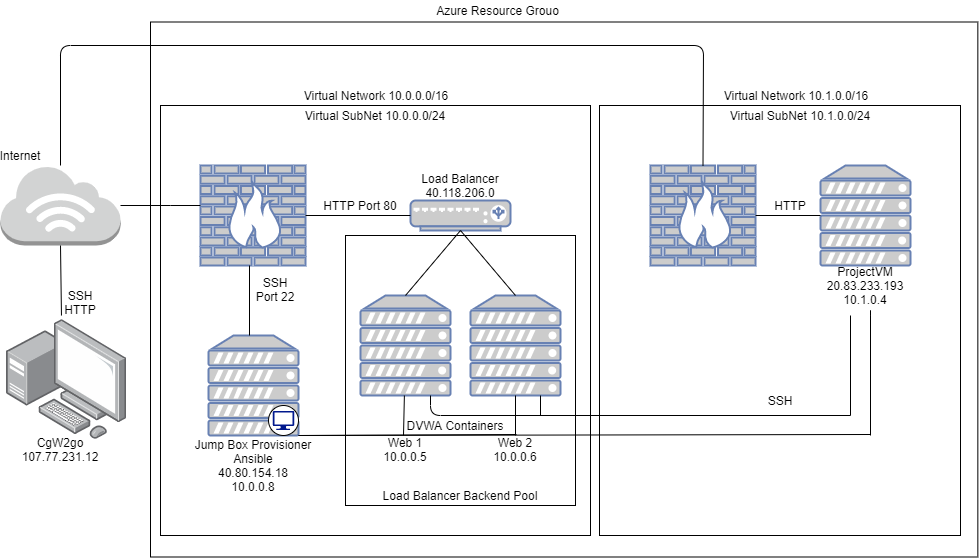

The diagram above was exported from draw.io. Its source (the exported page's mxGraphModel, read from the mxfile embedded in the PNG):
<mxGraphModel dx="1038" dy="1647" grid="1" gridSize="10" guides="1" tooltips="1" connect="1" arrows="1" fold="1" page="1" pageScale="1" pageWidth="850" pageHeight="1100" math="0" shadow="0">
  <root>
    <mxCell id="0" />
    <mxCell id="1" parent="0" />
    <mxCell id="HVAHxtaDXMhOnp7v7iSA-24" value="" style="rounded=0;whiteSpace=wrap;html=1;fillColor=none;" parent="1" vertex="1">
      <mxGeometry x="160" y="16.5" width="827.34" height="535" as="geometry" />
    </mxCell>
    <mxCell id="HVAHxtaDXMhOnp7v7iSA-23" value="" style="whiteSpace=wrap;html=1;aspect=fixed;fillColor=none;" parent="1" vertex="1">
      <mxGeometry x="170" y="100" width="430" height="430" as="geometry" />
    </mxCell>
    <mxCell id="HVAHxtaDXMhOnp7v7iSA-4" value="" style="outlineConnect=0;dashed=0;verticalLabelPosition=bottom;verticalAlign=top;align=center;html=1;shape=mxgraph.aws3.internet_3;fillColor=#D2D3D3;gradientColor=none;" parent="1" vertex="1">
      <mxGeometry x="10" y="160" width="120" height="80" as="geometry" />
    </mxCell>
    <mxCell id="HVAHxtaDXMhOnp7v7iSA-7" value="" style="points=[];aspect=fixed;html=1;align=center;shadow=0;dashed=0;image;image=img/lib/allied_telesis/computer_and_terminals/Personal_Computer_with_Server.svg;" parent="1" vertex="1">
      <mxGeometry x="16" y="314" width="120" height="120" as="geometry" />
    </mxCell>
    <mxCell id="HVAHxtaDXMhOnp7v7iSA-8" value="" style="fontColor=#0066CC;verticalAlign=top;verticalLabelPosition=bottom;labelPosition=center;align=center;html=1;outlineConnect=0;fillColor=#CCCCCC;strokeColor=#6881B3;gradientColor=none;gradientDirection=north;strokeWidth=2;shape=mxgraph.networks.load_balancer;" parent="1" vertex="1">
      <mxGeometry x="420" y="195" width="100" height="30" as="geometry" />
    </mxCell>
    <mxCell id="HVAHxtaDXMhOnp7v7iSA-9" value="" style="fontColor=#0066CC;verticalAlign=top;verticalLabelPosition=bottom;labelPosition=center;align=center;html=1;outlineConnect=0;fillColor=#CCCCCC;strokeColor=#6881B3;gradientColor=none;gradientDirection=north;strokeWidth=2;shape=mxgraph.networks.firewall;" parent="1" vertex="1">
      <mxGeometry x="210" y="160" width="105" height="100" as="geometry" />
    </mxCell>
    <mxCell id="HVAHxtaDXMhOnp7v7iSA-11" value="" style="fontColor=#0066CC;verticalAlign=top;verticalLabelPosition=bottom;labelPosition=center;align=center;html=1;outlineConnect=0;fillColor=#CCCCCC;strokeColor=#6881B3;gradientColor=none;gradientDirection=north;strokeWidth=2;shape=mxgraph.networks.server;" parent="1" vertex="1">
      <mxGeometry x="218" y="330" width="90" height="100" as="geometry" />
    </mxCell>
    <mxCell id="HVAHxtaDXMhOnp7v7iSA-12" value="" style="fontColor=#0066CC;verticalAlign=top;verticalLabelPosition=bottom;labelPosition=center;align=center;html=1;outlineConnect=0;fillColor=#CCCCCC;strokeColor=#6881B3;gradientColor=none;gradientDirection=north;strokeWidth=2;shape=mxgraph.networks.server;" parent="1" vertex="1">
      <mxGeometry x="370" y="290" width="90" height="100" as="geometry" />
    </mxCell>
    <mxCell id="HVAHxtaDXMhOnp7v7iSA-13" value="" style="fontColor=#0066CC;verticalAlign=top;verticalLabelPosition=bottom;labelPosition=center;align=center;html=1;outlineConnect=0;fillColor=#CCCCCC;strokeColor=#6881B3;gradientColor=none;gradientDirection=north;strokeWidth=2;shape=mxgraph.networks.server;" parent="1" vertex="1">
      <mxGeometry x="480" y="290" width="90" height="100" as="geometry" />
    </mxCell>
    <mxCell id="HVAHxtaDXMhOnp7v7iSA-14" value="" style="endArrow=none;html=1;entryX=0;entryY=0.4;entryDx=0;entryDy=0;entryPerimeter=0;" parent="1" source="HVAHxtaDXMhOnp7v7iSA-4" target="HVAHxtaDXMhOnp7v7iSA-9" edge="1">
      <mxGeometry width="50" height="50" relative="1" as="geometry">
        <mxPoint x="290" y="400" as="sourcePoint" />
        <mxPoint x="200" y="216" as="targetPoint" />
        <Array as="points">
          <mxPoint x="170" y="200" />
        </Array>
      </mxGeometry>
    </mxCell>
    <mxCell id="HVAHxtaDXMhOnp7v7iSA-15" value="" style="endArrow=none;html=1;exitX=0.458;exitY=-0.033;exitDx=0;exitDy=0;exitPerimeter=0;entryX=0.5;entryY=1;entryDx=0;entryDy=0;entryPerimeter=0;" parent="1" source="HVAHxtaDXMhOnp7v7iSA-7" target="HVAHxtaDXMhOnp7v7iSA-4" edge="1">
      <mxGeometry width="50" height="50" relative="1" as="geometry">
        <mxPoint x="290" y="400" as="sourcePoint" />
        <mxPoint x="340" y="350" as="targetPoint" />
      </mxGeometry>
    </mxCell>
    <mxCell id="HVAHxtaDXMhOnp7v7iSA-17" value="" style="endArrow=none;html=1;exitX=1;exitY=0.5;exitDx=0;exitDy=0;exitPerimeter=0;entryX=0;entryY=0.5;entryDx=0;entryDy=0;entryPerimeter=0;" parent="1" source="HVAHxtaDXMhOnp7v7iSA-9" target="HVAHxtaDXMhOnp7v7iSA-8" edge="1">
      <mxGeometry width="50" height="50" relative="1" as="geometry">
        <mxPoint x="290" y="400" as="sourcePoint" />
        <mxPoint x="340" y="350" as="targetPoint" />
      </mxGeometry>
    </mxCell>
    <mxCell id="HVAHxtaDXMhOnp7v7iSA-18" value="" style="endArrow=none;html=1;exitX=0.5;exitY=0;exitDx=0;exitDy=0;exitPerimeter=0;entryX=0.5;entryY=1;entryDx=0;entryDy=0;entryPerimeter=0;" parent="1" source="HVAHxtaDXMhOnp7v7iSA-12" target="HVAHxtaDXMhOnp7v7iSA-8" edge="1">
      <mxGeometry width="50" height="50" relative="1" as="geometry">
        <mxPoint x="290" y="400" as="sourcePoint" />
        <mxPoint x="340" y="350" as="targetPoint" />
      </mxGeometry>
    </mxCell>
    <mxCell id="HVAHxtaDXMhOnp7v7iSA-19" value="" style="endArrow=none;html=1;entryX=0.5;entryY=1;entryDx=0;entryDy=0;entryPerimeter=0;exitX=0.5;exitY=0;exitDx=0;exitDy=0;exitPerimeter=0;" parent="1" source="HVAHxtaDXMhOnp7v7iSA-13" target="HVAHxtaDXMhOnp7v7iSA-8" edge="1">
      <mxGeometry width="50" height="50" relative="1" as="geometry">
        <mxPoint x="290" y="400" as="sourcePoint" />
        <mxPoint x="340" y="350" as="targetPoint" />
      </mxGeometry>
    </mxCell>
    <mxCell id="HVAHxtaDXMhOnp7v7iSA-20" value="" style="endArrow=none;html=1;exitX=1;exitY=1;exitDx=0;exitDy=0;exitPerimeter=0;" parent="1" source="HVAHxtaDXMhOnp7v7iSA-11" edge="1">
      <mxGeometry width="50" height="50" relative="1" as="geometry">
        <mxPoint x="290" y="400" as="sourcePoint" />
        <mxPoint x="526" y="429" as="targetPoint" />
      </mxGeometry>
    </mxCell>
    <mxCell id="HVAHxtaDXMhOnp7v7iSA-21" value="" style="endArrow=none;html=1;" parent="1" target="HVAHxtaDXMhOnp7v7iSA-12" edge="1">
      <mxGeometry width="50" height="50" relative="1" as="geometry">
        <mxPoint x="413" y="430" as="sourcePoint" />
        <mxPoint x="340" y="350" as="targetPoint" />
      </mxGeometry>
    </mxCell>
    <mxCell id="HVAHxtaDXMhOnp7v7iSA-22" value="" style="endArrow=none;html=1;entryX=0.5;entryY=1;entryDx=0;entryDy=0;entryPerimeter=0;" parent="1" target="HVAHxtaDXMhOnp7v7iSA-13" edge="1">
      <mxGeometry width="50" height="50" relative="1" as="geometry">
        <mxPoint x="525" y="430" as="sourcePoint" />
        <mxPoint x="340" y="350" as="targetPoint" />
      </mxGeometry>
    </mxCell>
    <mxCell id="HVAHxtaDXMhOnp7v7iSA-25" value="SSH" style="text;html=1;strokeColor=none;fillColor=none;align=center;verticalAlign=middle;whiteSpace=wrap;rounded=0;" parent="1" vertex="1">
      <mxGeometry x="70" y="280" width="40" height="20" as="geometry" />
    </mxCell>
    <mxCell id="HVAHxtaDXMhOnp7v7iSA-26" value="HTTP" style="text;html=1;strokeColor=none;fillColor=none;align=center;verticalAlign=middle;whiteSpace=wrap;rounded=0;" parent="1" vertex="1">
      <mxGeometry x="70" y="294" width="40" height="20" as="geometry" />
    </mxCell>
    <mxCell id="HVAHxtaDXMhOnp7v7iSA-27" value="Internet" style="text;html=1;strokeColor=none;fillColor=none;align=center;verticalAlign=middle;whiteSpace=wrap;rounded=0;" parent="1" vertex="1">
      <mxGeometry x="10" y="140" width="40" height="20" as="geometry" />
    </mxCell>
    <mxCell id="HVAHxtaDXMhOnp7v7iSA-29" value="" style="endArrow=none;html=1;entryX=0.213;entryY=0.465;entryDx=0;entryDy=0;entryPerimeter=0;" parent="1" edge="1">
      <mxGeometry width="50" height="50" relative="1" as="geometry">
        <mxPoint x="259" y="330" as="sourcePoint" />
        <mxPoint x="259" y="260" as="targetPoint" />
      </mxGeometry>
    </mxCell>
    <mxCell id="HVAHxtaDXMhOnp7v7iSA-30" value="SSH&lt;br&gt;Port 22" style="text;html=1;strokeColor=none;fillColor=none;align=center;verticalAlign=middle;whiteSpace=wrap;rounded=0;" parent="1" vertex="1">
      <mxGeometry x="260" y="274" width="50" height="20" as="geometry" />
    </mxCell>
    <mxCell id="HVAHxtaDXMhOnp7v7iSA-32" value="HTTP Port 80" style="text;html=1;strokeColor=none;fillColor=none;align=center;verticalAlign=middle;whiteSpace=wrap;rounded=0;" parent="1" vertex="1">
      <mxGeometry x="330" y="190" width="80" height="20" as="geometry" />
    </mxCell>
    <mxCell id="HVAHxtaDXMhOnp7v7iSA-33" value="" style="rounded=0;whiteSpace=wrap;html=1;fillColor=none;" parent="1" vertex="1">
      <mxGeometry x="355" y="230" width="230" height="270" as="geometry" />
    </mxCell>
    <mxCell id="HVAHxtaDXMhOnp7v7iSA-35" value="DVWA Containers" style="text;html=1;strokeColor=none;fillColor=none;align=center;verticalAlign=middle;whiteSpace=wrap;rounded=0;" parent="1" vertex="1">
      <mxGeometry x="410" y="410" width="110" height="20" as="geometry" />
    </mxCell>
    <mxCell id="HVAHxtaDXMhOnp7v7iSA-36" value="CgW2go&lt;br&gt;107.77.231.12" style="text;html=1;strokeColor=none;fillColor=none;align=center;verticalAlign=middle;whiteSpace=wrap;rounded=0;" parent="1" vertex="1">
      <mxGeometry x="40" y="434" width="60" height="20" as="geometry" />
    </mxCell>
    <mxCell id="wd1aa3DUMWHdDPmZnnre-2" value="" style="ellipse;whiteSpace=wrap;html=1;aspect=fixed;" parent="1" vertex="1">
      <mxGeometry x="278" y="400" width="30" height="30" as="geometry" />
    </mxCell>
    <mxCell id="wd1aa3DUMWHdDPmZnnre-1" value="" style="aspect=fixed;pointerEvents=1;shadow=0;dashed=0;html=1;strokeColor=none;labelPosition=center;verticalLabelPosition=bottom;verticalAlign=top;align=center;fillColor=#00188D;shape=mxgraph.azure.computer" parent="1" vertex="1">
      <mxGeometry x="282.34" y="405.40000000000003" width="21.33" height="19.2" as="geometry" />
    </mxCell>
    <mxCell id="wd1aa3DUMWHdDPmZnnre-4" value="Jump Box Provisioner&lt;br&gt;Ansible&lt;br&gt;40.80.154.18&lt;br&gt;10.0.0.8" style="text;html=1;strokeColor=none;fillColor=none;align=center;verticalAlign=middle;whiteSpace=wrap;rounded=0;" parent="1" vertex="1">
      <mxGeometry x="193" y="450" width="140" height="20" as="geometry" />
    </mxCell>
    <mxCell id="wd1aa3DUMWHdDPmZnnre-5" value="Web 1&lt;br&gt;10.0.0.5" style="text;html=1;strokeColor=none;fillColor=none;align=center;verticalAlign=middle;whiteSpace=wrap;rounded=0;" parent="1" vertex="1">
      <mxGeometry x="395" y="434" width="40" height="20" as="geometry" />
    </mxCell>
    <mxCell id="wd1aa3DUMWHdDPmZnnre-6" value="Web 2&lt;br&gt;10.0.0.6" style="text;html=1;strokeColor=none;fillColor=none;align=center;verticalAlign=middle;whiteSpace=wrap;rounded=0;" parent="1" vertex="1">
      <mxGeometry x="505" y="434" width="40" height="20" as="geometry" />
    </mxCell>
    <mxCell id="wd1aa3DUMWHdDPmZnnre-7" value="Load Balancer Backend Pool" style="text;html=1;strokeColor=none;fillColor=none;align=center;verticalAlign=middle;whiteSpace=wrap;rounded=0;" parent="1" vertex="1">
      <mxGeometry x="390" y="480" width="160" height="20" as="geometry" />
    </mxCell>
    <mxCell id="wd1aa3DUMWHdDPmZnnre-8" value="Azure Resource Grouo" style="text;html=1;strokeColor=none;fillColor=none;align=center;verticalAlign=middle;whiteSpace=wrap;rounded=0;" parent="1" vertex="1">
      <mxGeometry x="445" y="-5" width="125" height="20" as="geometry" />
    </mxCell>
    <mxCell id="wd1aa3DUMWHdDPmZnnre-9" value="Load Balancer 40.118.206.0" style="text;html=1;strokeColor=none;fillColor=none;align=center;verticalAlign=middle;whiteSpace=wrap;rounded=0;" parent="1" vertex="1">
      <mxGeometry x="425" y="170" width="90" height="20" as="geometry" />
    </mxCell>
    <mxCell id="wd1aa3DUMWHdDPmZnnre-10" value="Virtual Network 10.0.0.0/16" style="text;html=1;strokeColor=none;fillColor=none;align=center;verticalAlign=middle;whiteSpace=wrap;rounded=0;" parent="1" vertex="1">
      <mxGeometry x="260" y="80" width="252" height="20" as="geometry" />
    </mxCell>
    <mxCell id="wd1aa3DUMWHdDPmZnnre-11" value="Virtual SubNet 10.0.0.0/24" style="text;html=1;strokeColor=none;fillColor=none;align=center;verticalAlign=middle;whiteSpace=wrap;rounded=0;" parent="1" vertex="1">
      <mxGeometry x="295" y="100" width="180" height="20" as="geometry" />
    </mxCell>
    <mxCell id="fcaEyFwUTLuepyJduKoi-2" value="" style="rounded=0;whiteSpace=wrap;html=1;fillColor=none;" parent="1" vertex="1">
      <mxGeometry x="609" y="100" width="361" height="430" as="geometry" />
    </mxCell>
    <mxCell id="fcaEyFwUTLuepyJduKoi-3" value="" style="fontColor=#0066CC;verticalAlign=top;verticalLabelPosition=bottom;labelPosition=center;align=center;html=1;outlineConnect=0;fillColor=#CCCCCC;strokeColor=#6881B3;gradientColor=none;gradientDirection=north;strokeWidth=2;shape=mxgraph.networks.firewall;" parent="1" vertex="1">
      <mxGeometry x="660" y="160" width="105" height="100" as="geometry" />
    </mxCell>
    <mxCell id="fcaEyFwUTLuepyJduKoi-4" value="Virtual Network 10.1.0.0/16" style="text;html=1;strokeColor=none;fillColor=none;align=center;verticalAlign=middle;whiteSpace=wrap;rounded=0;" parent="1" vertex="1">
      <mxGeometry x="680" y="80" width="252" height="20" as="geometry" />
    </mxCell>
    <mxCell id="fcaEyFwUTLuepyJduKoi-5" value="Virtual SubNet 10.1.0.0/24" style="text;html=1;strokeColor=none;fillColor=none;align=center;verticalAlign=middle;whiteSpace=wrap;rounded=0;" parent="1" vertex="1">
      <mxGeometry x="720" y="100" width="180" height="20" as="geometry" />
    </mxCell>
    <mxCell id="fcaEyFwUTLuepyJduKoi-7" value="" style="fontColor=#0066CC;verticalAlign=top;verticalLabelPosition=bottom;labelPosition=center;align=center;html=1;outlineConnect=0;fillColor=#CCCCCC;strokeColor=#6881B3;gradientColor=none;gradientDirection=north;strokeWidth=2;shape=mxgraph.networks.server;" parent="1" vertex="1">
      <mxGeometry x="830" y="160" width="90" height="100" as="geometry" />
    </mxCell>
    <mxCell id="fcaEyFwUTLuepyJduKoi-9" value="" style="endArrow=none;html=1;strokeColor=#000000;" parent="1" source="fcaEyFwUTLuepyJduKoi-3" target="fcaEyFwUTLuepyJduKoi-7" edge="1">
      <mxGeometry width="50" height="50" relative="1" as="geometry">
        <mxPoint x="770" y="250" as="sourcePoint" />
        <mxPoint x="820" y="200" as="targetPoint" />
      </mxGeometry>
    </mxCell>
    <mxCell id="fcaEyFwUTLuepyJduKoi-11" value="" style="endArrow=none;html=1;strokeColor=#000000;entryX=0.5;entryY=0;entryDx=0;entryDy=0;entryPerimeter=0;" parent="1" target="fcaEyFwUTLuepyJduKoi-3" edge="1">
      <mxGeometry width="50" height="50" relative="1" as="geometry">
        <mxPoint x="70" y="160" as="sourcePoint" />
        <mxPoint x="140" y="40" as="targetPoint" />
        <Array as="points">
          <mxPoint x="70" y="40" />
          <mxPoint x="713" y="40" />
        </Array>
      </mxGeometry>
    </mxCell>
    <mxCell id="fcaEyFwUTLuepyJduKoi-13" value="HTTP" style="text;html=1;strokeColor=none;fillColor=none;align=center;verticalAlign=middle;whiteSpace=wrap;rounded=0;" parent="1" vertex="1">
      <mxGeometry x="780" y="190" width="40" height="20" as="geometry" />
    </mxCell>
    <mxCell id="fcaEyFwUTLuepyJduKoi-14" value="" style="endArrow=none;html=1;exitX=1;exitY=1;exitDx=0;exitDy=0;exitPerimeter=0;" parent="1" source="HVAHxtaDXMhOnp7v7iSA-11" edge="1">
      <mxGeometry width="50" height="50" relative="1" as="geometry">
        <mxPoint x="308" y="430" as="sourcePoint" />
        <mxPoint x="880" y="429" as="targetPoint" />
      </mxGeometry>
    </mxCell>
    <mxCell id="fcaEyFwUTLuepyJduKoi-15" value="" style="endArrow=none;html=1;strokeColor=#000000;" parent="1" edge="1">
      <mxGeometry width="50" height="50" relative="1" as="geometry">
        <mxPoint x="880" y="430" as="sourcePoint" />
        <mxPoint x="880" y="320" as="targetPoint" />
        <Array as="points">
          <mxPoint x="880" y="300" />
        </Array>
      </mxGeometry>
    </mxCell>
    <mxCell id="fcaEyFwUTLuepyJduKoi-18" value="" style="endArrow=none;html=1;strokeColor=#000000;" parent="1" edge="1">
      <mxGeometry width="50" height="50" relative="1" as="geometry">
        <mxPoint x="860" y="410" as="sourcePoint" />
        <mxPoint x="440" y="390" as="targetPoint" />
        <Array as="points">
          <mxPoint x="440" y="410" />
        </Array>
      </mxGeometry>
    </mxCell>
    <mxCell id="fcaEyFwUTLuepyJduKoi-19" value="ProjectVM&lt;br&gt;20.83.233.193&lt;br&gt;10.1.0.4" style="text;html=1;strokeColor=none;fillColor=none;align=center;verticalAlign=middle;whiteSpace=wrap;rounded=0;" parent="1" vertex="1">
      <mxGeometry x="855" y="270" width="40" height="20" as="geometry" />
    </mxCell>
    <mxCell id="fcaEyFwUTLuepyJduKoi-20" value="" style="endArrow=none;html=1;strokeColor=#000000;" parent="1" edge="1">
      <mxGeometry width="50" height="50" relative="1" as="geometry">
        <mxPoint x="860" y="410" as="sourcePoint" />
        <mxPoint x="860" y="310" as="targetPoint" />
      </mxGeometry>
    </mxCell>
    <mxCell id="fcaEyFwUTLuepyJduKoi-21" value="" style="endArrow=none;html=1;strokeColor=#000000;" parent="1" edge="1">
      <mxGeometry width="50" height="50" relative="1" as="geometry">
        <mxPoint x="550" y="410" as="sourcePoint" />
        <mxPoint x="550" y="390" as="targetPoint" />
      </mxGeometry>
    </mxCell>
    <mxCell id="fcaEyFwUTLuepyJduKoi-22" value="SSH" style="text;html=1;strokeColor=none;fillColor=none;align=center;verticalAlign=middle;whiteSpace=wrap;rounded=0;" parent="1" vertex="1">
      <mxGeometry x="770" y="385" width="40" height="20" as="geometry" />
    </mxCell>
  </root>
</mxGraphModel>